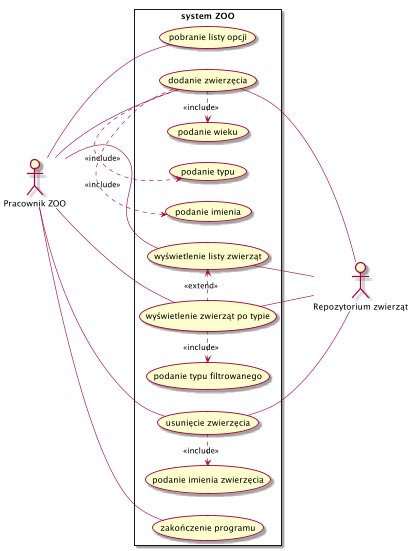

The diagram above was rendered by PlantUML. Its source (embedded in the PNG):
@startuml
left to right direction
:Pracownik ZOO:
:Repozytorium zwierząt:
rectangle "system ZOO" {
    :Pracownik ZOO: - (pobranie listy opcji)
    :Pracownik ZOO: - (dodanie zwierzęcia)
    (dodanie zwierzęcia) -- :Repozytorium zwierząt:
    (podanie typu) <. (dodanie zwierzęcia) : <<include>>
    (podanie imienia) <. (dodanie zwierzęcia) : <<include>>
    (podanie wieku) <. (dodanie zwierzęcia)  : <<include>>
    :Pracownik ZOO: - (wyświetlenie listy zwierząt)
    (wyświetlenie listy zwierząt) -- :Repozytorium zwierząt:
    :Pracownik ZOO: - (wyświetlenie zwierząt po typie)
    (wyświetlenie zwierząt po typie) -- :Repozytorium zwierząt:
    (podanie typu filtrowanego) <. (wyświetlenie zwierząt po typie) : <<include>>
    :Pracownik ZOO: -- (usunięcie zwierzęcia)
    (usunięcie zwierzęcia) -- :Repozytorium zwierząt:
    (podanie imienia zwierzęcia) <. (usunięcie zwierzęcia) : <<include>>
    (wyświetlenie listy zwierząt) <. (wyświetlenie zwierząt po typie)  : <<extend>>
    :Pracownik ZOO: -- (zakończenie programu)
}
@enduml